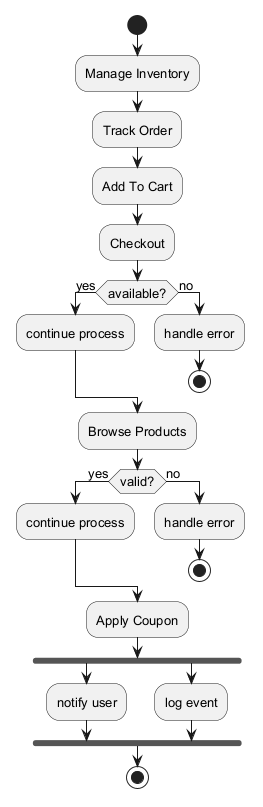

The diagram above was rendered by PlantUML. Its source (embedded in the PNG):
@startuml
skinparam defaultFontSize 13
start
:Manage Inventory;
:Track Order;
:Add To Cart;
:Checkout;
if (available?) then (yes)
:continue process;
else (no)
:handle error;
stop
endif
:Browse Products;
if (valid?) then (yes)
:continue process;
else (no)
:handle error;
stop
endif
:Apply Coupon;
fork
:notify user;
fork again
:log event;
end fork
stop
@enduml